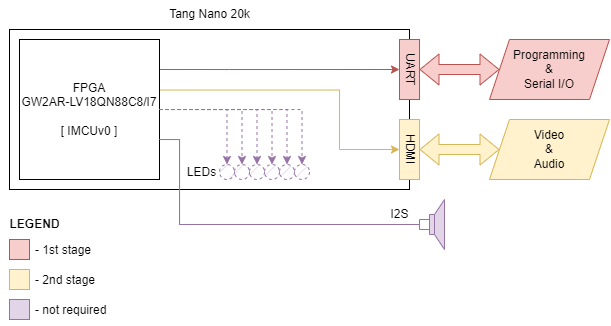

The diagram above was exported from draw.io. Its source (the exported page's mxGraphModel, read from the mxfile embedded in the PNG):
<mxGraphModel dx="811" dy="453" grid="1" gridSize="10" guides="1" tooltips="1" connect="1" arrows="1" fold="1" page="1" pageScale="1" pageWidth="827" pageHeight="1169" math="0" shadow="0">
  <root>
    <mxCell id="0" />
    <mxCell id="1" parent="0" />
    <mxCell id="qqSYP6mL_BF6MioKKPM7-1" value="" style="rounded=0;whiteSpace=wrap;html=1;" vertex="1" parent="1">
      <mxGeometry x="40" y="40" width="400" height="160" as="geometry" />
    </mxCell>
    <mxCell id="qqSYP6mL_BF6MioKKPM7-21" style="edgeStyle=orthogonalEdgeStyle;rounded=0;orthogonalLoop=1;jettySize=auto;html=1;entryX=0.5;entryY=0;entryDx=0;entryDy=0;dashed=1;fillColor=#e1d5e7;strokeColor=#9673a6;" edge="1" parent="1" source="qqSYP6mL_BF6MioKKPM7-2" target="qqSYP6mL_BF6MioKKPM7-13">
      <mxGeometry relative="1" as="geometry" />
    </mxCell>
    <mxCell id="qqSYP6mL_BF6MioKKPM7-22" style="edgeStyle=orthogonalEdgeStyle;rounded=0;orthogonalLoop=1;jettySize=auto;html=1;entryX=0.5;entryY=0;entryDx=0;entryDy=0;dashed=1;fillColor=#e1d5e7;strokeColor=#9673a6;" edge="1" parent="1" source="qqSYP6mL_BF6MioKKPM7-2" target="qqSYP6mL_BF6MioKKPM7-14">
      <mxGeometry relative="1" as="geometry" />
    </mxCell>
    <mxCell id="qqSYP6mL_BF6MioKKPM7-28" style="edgeStyle=orthogonalEdgeStyle;rounded=0;orthogonalLoop=1;jettySize=auto;html=1;entryX=0;entryY=0.5;entryDx=0;entryDy=0;exitX=0.375;exitY=0.25;exitDx=0;exitDy=0;exitPerimeter=0;fillColor=#f8cecc;strokeColor=#b85450;" edge="1" parent="1" source="qqSYP6mL_BF6MioKKPM7-1" target="qqSYP6mL_BF6MioKKPM7-4">
      <mxGeometry relative="1" as="geometry">
        <Array as="points">
          <mxPoint x="260" y="80" />
          <mxPoint x="260" y="80" />
        </Array>
      </mxGeometry>
    </mxCell>
    <mxCell id="qqSYP6mL_BF6MioKKPM7-29" style="edgeStyle=orthogonalEdgeStyle;rounded=0;orthogonalLoop=1;jettySize=auto;html=1;entryX=0;entryY=0.5;entryDx=0;entryDy=0;exitX=1.002;exitY=0.361;exitDx=0;exitDy=0;exitPerimeter=0;fillColor=#fff2cc;strokeColor=#d6b656;" edge="1" parent="1" source="qqSYP6mL_BF6MioKKPM7-2" target="qqSYP6mL_BF6MioKKPM7-7">
      <mxGeometry relative="1" as="geometry">
        <Array as="points">
          <mxPoint x="370" y="101" />
          <mxPoint x="370" y="160" />
        </Array>
      </mxGeometry>
    </mxCell>
    <mxCell id="qqSYP6mL_BF6MioKKPM7-2" value="&lt;div&gt;FPGA&lt;/div&gt;&lt;div&gt;&lt;span style=&quot;white-space: normal;&quot;&gt;&lt;span style=&quot;background-color: initial;&quot;&gt;GW2AR-LV18QN88C8/I7&lt;/span&gt;&lt;/span&gt;&lt;/div&gt;&lt;br&gt;[ IMCUv0 ]" style="rounded=0;whiteSpace=wrap;html=1;" vertex="1" parent="1">
      <mxGeometry x="50" y="50" width="140" height="140" as="geometry" />
    </mxCell>
    <mxCell id="qqSYP6mL_BF6MioKKPM7-3" value="Tang Nano 20k" style="text;html=1;align=center;verticalAlign=middle;resizable=0;points=[];autosize=1;strokeColor=none;fillColor=none;" vertex="1" parent="1">
      <mxGeometry x="190" y="10" width="100" height="30" as="geometry" />
    </mxCell>
    <mxCell id="qqSYP6mL_BF6MioKKPM7-4" value="&lt;span style=&quot;text-wrap: nowrap;&quot;&gt;UART&lt;/span&gt;" style="rounded=0;whiteSpace=wrap;html=1;textDirection=vertical-rl;fillColor=#f8cecc;strokeColor=#b85450;" vertex="1" parent="1">
      <mxGeometry x="430" y="50" width="20" height="60" as="geometry" />
    </mxCell>
    <mxCell id="qqSYP6mL_BF6MioKKPM7-7" value="&lt;span style=&quot;text-wrap: nowrap;&quot;&gt;HDMI&lt;/span&gt;" style="rounded=0;whiteSpace=wrap;html=1;textDirection=vertical-rl;fillColor=#fff2cc;strokeColor=#d6b656;" vertex="1" parent="1">
      <mxGeometry x="430" y="130" width="20" height="60" as="geometry" />
    </mxCell>
    <mxCell id="qqSYP6mL_BF6MioKKPM7-8" value="" style="shape=flexArrow;endArrow=classic;startArrow=classic;html=1;rounded=0;exitX=1;exitY=0.5;exitDx=0;exitDy=0;fillColor=#f8cecc;strokeColor=#b85450;" edge="1" parent="1" source="qqSYP6mL_BF6MioKKPM7-4">
      <mxGeometry width="100" height="100" relative="1" as="geometry">
        <mxPoint x="490" y="130" as="sourcePoint" />
        <mxPoint x="530" y="80" as="targetPoint" />
      </mxGeometry>
    </mxCell>
    <mxCell id="qqSYP6mL_BF6MioKKPM7-11" value="" style="shape=flexArrow;endArrow=classic;startArrow=classic;html=1;rounded=0;exitX=1;exitY=0.5;exitDx=0;exitDy=0;fillColor=#fff2cc;strokeColor=#d6b656;" edge="1" parent="1">
      <mxGeometry width="100" height="100" relative="1" as="geometry">
        <mxPoint x="450" y="160" as="sourcePoint" />
        <mxPoint x="530" y="160" as="targetPoint" />
      </mxGeometry>
    </mxCell>
    <mxCell id="qqSYP6mL_BF6MioKKPM7-13" value="" style="ellipse;whiteSpace=wrap;html=1;aspect=fixed;dashed=1;fillColor=#e1d5e7;strokeColor=#9673a6;" vertex="1" parent="1">
      <mxGeometry x="250" y="175" width="15" height="15" as="geometry" />
    </mxCell>
    <mxCell id="qqSYP6mL_BF6MioKKPM7-14" value="" style="ellipse;whiteSpace=wrap;html=1;aspect=fixed;dashed=1;fillColor=#e1d5e7;strokeColor=#9673a6;" vertex="1" parent="1">
      <mxGeometry x="265" y="175" width="15" height="15" as="geometry" />
    </mxCell>
    <mxCell id="qqSYP6mL_BF6MioKKPM7-16" value="" style="ellipse;whiteSpace=wrap;html=1;aspect=fixed;dashed=1;fillColor=#e1d5e7;strokeColor=#9673a6;" vertex="1" parent="1">
      <mxGeometry x="280" y="175" width="15" height="15" as="geometry" />
    </mxCell>
    <mxCell id="qqSYP6mL_BF6MioKKPM7-18" value="" style="ellipse;whiteSpace=wrap;html=1;aspect=fixed;dashed=1;fillColor=#e1d5e7;strokeColor=#9673a6;" vertex="1" parent="1">
      <mxGeometry x="295" y="175" width="15" height="15" as="geometry" />
    </mxCell>
    <mxCell id="qqSYP6mL_BF6MioKKPM7-19" value="" style="ellipse;whiteSpace=wrap;html=1;aspect=fixed;dashed=1;fillColor=#e1d5e7;strokeColor=#9673a6;" vertex="1" parent="1">
      <mxGeometry x="310" y="175" width="15" height="15" as="geometry" />
    </mxCell>
    <mxCell id="qqSYP6mL_BF6MioKKPM7-20" value="" style="ellipse;whiteSpace=wrap;html=1;aspect=fixed;dashed=1;fillColor=#e1d5e7;strokeColor=#9673a6;" vertex="1" parent="1">
      <mxGeometry x="325" y="175" width="15" height="15" as="geometry" />
    </mxCell>
    <mxCell id="qqSYP6mL_BF6MioKKPM7-23" style="edgeStyle=orthogonalEdgeStyle;rounded=0;orthogonalLoop=1;jettySize=auto;html=1;entryX=0.5;entryY=0;entryDx=0;entryDy=0;exitX=1;exitY=0.5;exitDx=0;exitDy=0;dashed=1;fillColor=#e1d5e7;strokeColor=#9673a6;" edge="1" parent="1" source="qqSYP6mL_BF6MioKKPM7-2" target="qqSYP6mL_BF6MioKKPM7-16">
      <mxGeometry relative="1" as="geometry">
        <mxPoint x="200" y="130" as="sourcePoint" />
        <mxPoint x="283" y="185" as="targetPoint" />
      </mxGeometry>
    </mxCell>
    <mxCell id="qqSYP6mL_BF6MioKKPM7-24" style="edgeStyle=orthogonalEdgeStyle;rounded=0;orthogonalLoop=1;jettySize=auto;html=1;entryX=0.5;entryY=0;entryDx=0;entryDy=0;exitX=1;exitY=0.5;exitDx=0;exitDy=0;dashed=1;fillColor=#e1d5e7;strokeColor=#9673a6;" edge="1" parent="1" source="qqSYP6mL_BF6MioKKPM7-2" target="qqSYP6mL_BF6MioKKPM7-18">
      <mxGeometry relative="1" as="geometry">
        <mxPoint x="200" y="130" as="sourcePoint" />
        <mxPoint x="298" y="185" as="targetPoint" />
      </mxGeometry>
    </mxCell>
    <mxCell id="qqSYP6mL_BF6MioKKPM7-25" style="edgeStyle=orthogonalEdgeStyle;rounded=0;orthogonalLoop=1;jettySize=auto;html=1;entryX=0.5;entryY=0;entryDx=0;entryDy=0;exitX=1;exitY=0.5;exitDx=0;exitDy=0;dashed=1;fillColor=#e1d5e7;strokeColor=#9673a6;" edge="1" parent="1" source="qqSYP6mL_BF6MioKKPM7-2" target="qqSYP6mL_BF6MioKKPM7-19">
      <mxGeometry relative="1" as="geometry">
        <mxPoint x="200" y="130" as="sourcePoint" />
        <mxPoint x="313" y="185" as="targetPoint" />
      </mxGeometry>
    </mxCell>
    <mxCell id="qqSYP6mL_BF6MioKKPM7-26" style="edgeStyle=orthogonalEdgeStyle;rounded=0;orthogonalLoop=1;jettySize=auto;html=1;entryX=0.5;entryY=0;entryDx=0;entryDy=0;exitX=1;exitY=0.5;exitDx=0;exitDy=0;dashed=1;fillColor=#e1d5e7;strokeColor=#9673a6;" edge="1" parent="1" source="qqSYP6mL_BF6MioKKPM7-2" target="qqSYP6mL_BF6MioKKPM7-20">
      <mxGeometry relative="1" as="geometry">
        <mxPoint x="200" y="130" as="sourcePoint" />
        <mxPoint x="328" y="185" as="targetPoint" />
      </mxGeometry>
    </mxCell>
    <mxCell id="qqSYP6mL_BF6MioKKPM7-27" value="LEDs" style="text;html=1;align=center;verticalAlign=middle;resizable=0;points=[];autosize=1;" vertex="1" parent="1">
      <mxGeometry x="207" y="167.5" width="50" height="30" as="geometry" />
    </mxCell>
    <mxCell id="qqSYP6mL_BF6MioKKPM7-30" value="Programming&lt;div&gt;&amp;amp;&lt;br&gt;&lt;div&gt;Serial I/O&lt;/div&gt;&lt;/div&gt;" style="shape=parallelogram;perimeter=parallelogramPerimeter;whiteSpace=wrap;html=1;fixedSize=1;fillColor=#f8cecc;strokeColor=#b85450;" vertex="1" parent="1">
      <mxGeometry x="520" y="50" width="120" height="60" as="geometry" />
    </mxCell>
    <mxCell id="qqSYP6mL_BF6MioKKPM7-31" value="Video&lt;div&gt;&amp;amp;&lt;br&gt;&lt;div&gt;Audio&lt;/div&gt;&lt;/div&gt;" style="shape=parallelogram;perimeter=parallelogramPerimeter;whiteSpace=wrap;html=1;fixedSize=1;fillColor=#fff2cc;strokeColor=#d6b656;" vertex="1" parent="1">
      <mxGeometry x="520" y="130" width="120" height="60" as="geometry" />
    </mxCell>
    <mxCell id="qqSYP6mL_BF6MioKKPM7-33" style="edgeStyle=orthogonalEdgeStyle;rounded=0;orthogonalLoop=1;jettySize=auto;html=1;entryX=0;entryY=0.6;entryDx=0;entryDy=0;entryPerimeter=0;endArrow=none;endFill=0;fillColor=#e1d5e7;strokeColor=#9673a6;" edge="1" parent="1" source="qqSYP6mL_BF6MioKKPM7-2" target="qqSYP6mL_BF6MioKKPM7-34">
      <mxGeometry relative="1" as="geometry">
        <mxPoint x="220" y="225" as="targetPoint" />
        <Array as="points">
          <mxPoint x="210" y="150" />
          <mxPoint x="210" y="235" />
          <mxPoint x="450" y="235" />
        </Array>
      </mxGeometry>
    </mxCell>
    <mxCell id="qqSYP6mL_BF6MioKKPM7-34" value="" style="pointerEvents=1;verticalLabelPosition=bottom;shadow=0;dashed=0;align=center;html=1;verticalAlign=top;shape=mxgraph.electrical.electro-mechanical.loudspeaker;fillColor=#e1d5e7;strokeColor=#9673a6;" vertex="1" parent="1">
      <mxGeometry x="450" y="210" width="25" height="50" as="geometry" />
    </mxCell>
    <mxCell id="qqSYP6mL_BF6MioKKPM7-35" style="edgeStyle=orthogonalEdgeStyle;rounded=0;orthogonalLoop=1;jettySize=auto;html=1;entryX=0;entryY=0.4;entryDx=0;entryDy=0;entryPerimeter=0;endArrow=none;endFill=0;fillColor=#e1d5e7;strokeColor=#9673a6;" edge="1" parent="1" target="qqSYP6mL_BF6MioKKPM7-34">
      <mxGeometry relative="1" as="geometry">
        <mxPoint x="190" y="150" as="sourcePoint" />
        <mxPoint x="238" y="240" as="targetPoint" />
        <Array as="points">
          <mxPoint x="210" y="150" />
          <mxPoint x="210" y="235" />
          <mxPoint x="450" y="235" />
        </Array>
      </mxGeometry>
    </mxCell>
    <mxCell id="qqSYP6mL_BF6MioKKPM7-37" value="I2S" style="text;html=1;align=center;verticalAlign=middle;resizable=0;points=[];autosize=1;" vertex="1" parent="1">
      <mxGeometry x="410" y="210" width="40" height="30" as="geometry" />
    </mxCell>
    <mxCell id="qqSYP6mL_BF6MioKKPM7-38" value="&lt;b&gt;LEGEND&lt;/b&gt;" style="text;html=1;align=center;verticalAlign=middle;resizable=0;points=[];autosize=1;strokeColor=none;fillColor=none;" vertex="1" parent="1">
      <mxGeometry x="30" y="220" width="70" height="30" as="geometry" />
    </mxCell>
    <mxCell id="qqSYP6mL_BF6MioKKPM7-39" value="" style="rounded=0;whiteSpace=wrap;html=1;fillColor=#f8cecc;strokeColor=#b85450;" vertex="1" parent="1">
      <mxGeometry x="40" y="250" width="20" height="20" as="geometry" />
    </mxCell>
    <mxCell id="qqSYP6mL_BF6MioKKPM7-40" value="- 1st stage" style="text;html=1;align=left;verticalAlign=middle;resizable=0;points=[];autosize=1;strokeColor=none;fillColor=none;" vertex="1" parent="1">
      <mxGeometry x="64" y="246" width="80" height="30" as="geometry" />
    </mxCell>
    <mxCell id="qqSYP6mL_BF6MioKKPM7-41" value="" style="rounded=0;whiteSpace=wrap;html=1;fillColor=#fff2cc;strokeColor=#d6b656;" vertex="1" parent="1">
      <mxGeometry x="40" y="280" width="20" height="20" as="geometry" />
    </mxCell>
    <mxCell id="qqSYP6mL_BF6MioKKPM7-42" value="- 2nd stage" style="text;html=1;align=left;verticalAlign=middle;resizable=0;points=[];autosize=1;strokeColor=none;fillColor=none;" vertex="1" parent="1">
      <mxGeometry x="64" y="276" width="80" height="30" as="geometry" />
    </mxCell>
    <mxCell id="qqSYP6mL_BF6MioKKPM7-43" value="" style="rounded=0;whiteSpace=wrap;html=1;fillColor=#e1d5e7;strokeColor=#9673a6;" vertex="1" parent="1">
      <mxGeometry x="40" y="310" width="20" height="20" as="geometry" />
    </mxCell>
    <mxCell id="qqSYP6mL_BF6MioKKPM7-44" value="- not required" style="text;html=1;align=left;verticalAlign=middle;resizable=0;points=[];autosize=1;strokeColor=none;fillColor=none;" vertex="1" parent="1">
      <mxGeometry x="64" y="306" width="90" height="30" as="geometry" />
    </mxCell>
  </root>
</mxGraphModel>